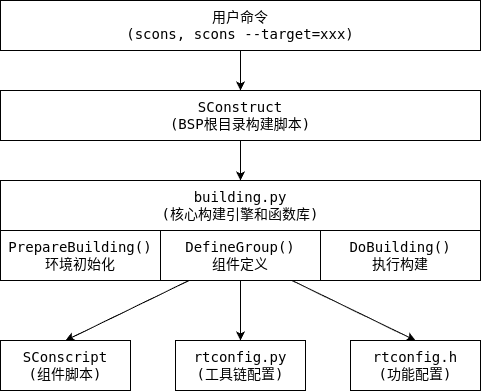

The diagram above was exported from draw.io. Its source (the exported page's mxGraphModel, read from the mxfile embedded in the PNG):
<mxGraphModel dx="1017" dy="1969" grid="1" gridSize="10" guides="1" tooltips="1" connect="1" arrows="1" fold="1" page="1" pageScale="1" pageWidth="827" pageHeight="1169" math="0" shadow="0">
  <root>
    <mxCell id="0" />
    <mxCell id="1" parent="0" />
    <mxCell id="12" style="edgeStyle=none;html=1;entryX=0.5;entryY=0;entryDx=0;entryDy=0;" edge="1" parent="1" source="3" target="4">
      <mxGeometry relative="1" as="geometry" />
    </mxCell>
    <mxCell id="3" value="&lt;span style=&quot;color: rgb(0, 0, 0); font-family: &amp;quot;Droid Sans Mono&amp;quot;, &amp;quot;monospace&amp;quot;, monospace; font-size: 14px; white-space: pre; background-color: rgb(255, 255, 255);&quot;&gt;用户命令&lt;/span&gt;&lt;div&gt;&lt;span style=&quot;color: rgb(0, 0, 0); font-family: &amp;quot;Droid Sans Mono&amp;quot;, &amp;quot;monospace&amp;quot;, monospace; font-size: 14px; white-space: pre; background-color: rgb(255, 255, 255);&quot;&gt;&lt;span style=&quot;color: rgb(0, 0, 0);&quot;&gt;(scons, scons --target=xxx)&lt;/span&gt;&lt;/span&gt;&lt;/div&gt;" style="whiteSpace=wrap;html=1;" vertex="1" parent="1">
      <mxGeometry x="80" y="-470" width="480" height="50" as="geometry" />
    </mxCell>
    <mxCell id="13" style="edgeStyle=none;html=1;entryX=0.5;entryY=0;entryDx=0;entryDy=0;" edge="1" parent="1" source="4" target="5">
      <mxGeometry relative="1" as="geometry" />
    </mxCell>
    <mxCell id="4" value="&lt;div&gt;&lt;span style=&quot;color: rgb(0, 0, 0); font-family: &amp;quot;Droid Sans Mono&amp;quot;, &amp;quot;monospace&amp;quot;, monospace; font-size: 14px; white-space: pre; background-color: rgb(255, 255, 255);&quot;&gt;&lt;span style=&quot;color: rgb(0, 0, 0);&quot;&gt;&lt;span style=&quot;color: rgb(0, 0, 0);&quot;&gt;SConstruct&lt;/span&gt;&lt;/span&gt;&lt;/span&gt;&lt;/div&gt;&lt;div&gt;&lt;span style=&quot;color: rgb(0, 0, 0); font-family: &amp;quot;Droid Sans Mono&amp;quot;, &amp;quot;monospace&amp;quot;, monospace; font-size: 14px; white-space: pre; background-color: rgb(255, 255, 255);&quot;&gt;&lt;span style=&quot;color: rgb(0, 0, 0);&quot;&gt;&lt;span style=&quot;color: rgb(0, 0, 0);&quot;&gt;&lt;span style=&quot;color: rgb(0, 0, 0);&quot;&gt;(BSP根目录构建脚本)&lt;/span&gt;&lt;/span&gt;&lt;/span&gt;&lt;/span&gt;&lt;/div&gt;" style="whiteSpace=wrap;html=1;" vertex="1" parent="1">
      <mxGeometry x="80" y="-380" width="480" height="50" as="geometry" />
    </mxCell>
    <mxCell id="5" value="&lt;div&gt;&lt;span style=&quot;color: rgb(0, 0, 0); font-family: &amp;quot;Droid Sans Mono&amp;quot;, &amp;quot;monospace&amp;quot;, monospace; font-size: 14px; white-space: pre; background-color: rgb(255, 255, 255);&quot;&gt;building.py&lt;/span&gt;&lt;/div&gt;&lt;div&gt;&lt;span style=&quot;color: rgb(0, 0, 0); font-family: &amp;quot;Droid Sans Mono&amp;quot;, &amp;quot;monospace&amp;quot;, monospace; font-size: 14px; white-space: pre; background-color: rgb(255, 255, 255);&quot;&gt;(核心构建引擎和函数库)&lt;/span&gt;&lt;/div&gt;" style="whiteSpace=wrap;html=1;" vertex="1" parent="1">
      <mxGeometry x="80" y="-290" width="480" height="50" as="geometry" />
    </mxCell>
    <mxCell id="6" value="&lt;div&gt;&lt;span style=&quot;color: rgb(0, 0, 0); font-family: &amp;quot;Droid Sans Mono&amp;quot;, &amp;quot;monospace&amp;quot;, monospace; font-size: 14px; white-space: pre; background-color: rgb(255, 255, 255);&quot;&gt;PrepareBuilding()&lt;/span&gt;&lt;/div&gt;&lt;div&gt;&lt;span style=&quot;color: rgb(0, 0, 0); font-family: &amp;quot;Droid Sans Mono&amp;quot;, &amp;quot;monospace&amp;quot;, monospace; font-size: 14px; white-space: pre; background-color: rgb(255, 255, 255);&quot;&gt;环境初始化&lt;/span&gt;&lt;/div&gt;" style="whiteSpace=wrap;html=1;" vertex="1" parent="1">
      <mxGeometry x="80" y="-240" width="160" height="50" as="geometry" />
    </mxCell>
    <mxCell id="15" style="edgeStyle=none;html=1;entryX=0.5;entryY=0;entryDx=0;entryDy=0;" edge="1" parent="1" source="7" target="9">
      <mxGeometry relative="1" as="geometry" />
    </mxCell>
    <mxCell id="16" style="edgeStyle=none;html=1;entryX=0.5;entryY=0;entryDx=0;entryDy=0;" edge="1" parent="1" source="7" target="10">
      <mxGeometry relative="1" as="geometry" />
    </mxCell>
    <mxCell id="17" style="edgeStyle=none;html=1;entryX=0.5;entryY=0;entryDx=0;entryDy=0;" edge="1" parent="1" source="7" target="11">
      <mxGeometry relative="1" as="geometry" />
    </mxCell>
    <mxCell id="7" value="&lt;div&gt;&lt;span style=&quot;color: rgb(0, 0, 0); font-family: &amp;quot;Droid Sans Mono&amp;quot;, &amp;quot;monospace&amp;quot;, monospace; font-size: 14px; white-space: pre; background-color: rgb(255, 255, 255);&quot;&gt;&lt;span style=&quot;color: rgb(0, 0, 0);&quot;&gt;DefineGroup()&lt;/span&gt;&lt;/span&gt;&lt;/div&gt;&lt;div&gt;&lt;font face=&quot;Droid Sans Mono, monospace, monospace&quot;&gt;&lt;span style=&quot;font-size: 14px; white-space: pre; background-color: rgb(255, 255, 255);&quot;&gt;组件定义&lt;/span&gt;&lt;/font&gt;&lt;/div&gt;" style="whiteSpace=wrap;html=1;" vertex="1" parent="1">
      <mxGeometry x="240" y="-240" width="160" height="50" as="geometry" />
    </mxCell>
    <mxCell id="8" value="&lt;div&gt;&lt;span style=&quot;color: rgb(0, 0, 0); font-family: &amp;quot;Droid Sans Mono&amp;quot;, &amp;quot;monospace&amp;quot;, monospace; font-size: 14px; white-space: pre; background-color: rgb(255, 255, 255);&quot;&gt;&lt;span style=&quot;color: rgb(0, 0, 0);&quot;&gt;&lt;span style=&quot;color: rgb(0, 0, 0);&quot;&gt;DoBuilding&lt;/span&gt;()&lt;/span&gt;&lt;/span&gt;&lt;/div&gt;&lt;div&gt;&lt;span style=&quot;color: rgb(0, 0, 0); font-family: &amp;quot;Droid Sans Mono&amp;quot;, &amp;quot;monospace&amp;quot;, monospace; font-size: 14px; white-space: pre; background-color: rgb(255, 255, 255);&quot;&gt;执行构建&lt;/span&gt;&lt;/div&gt;" style="whiteSpace=wrap;html=1;" vertex="1" parent="1">
      <mxGeometry x="400" y="-240" width="160" height="50" as="geometry" />
    </mxCell>
    <mxCell id="9" value="&lt;div&gt;&lt;span style=&quot;color: rgb(0, 0, 0); font-family: &amp;quot;Droid Sans Mono&amp;quot;, &amp;quot;monospace&amp;quot;, monospace; font-size: 14px; white-space: pre; background-color: rgb(255, 255, 255);&quot;&gt;SConscript&lt;/span&gt;&lt;/div&gt;&lt;div&gt;&lt;span style=&quot;color: rgb(0, 0, 0); font-family: &amp;quot;Droid Sans Mono&amp;quot;, &amp;quot;monospace&amp;quot;, monospace; font-size: 14px; white-space: pre; background-color: rgb(255, 255, 255);&quot;&gt;(组件脚本)&lt;/span&gt;&lt;/div&gt;" style="whiteSpace=wrap;html=1;" vertex="1" parent="1">
      <mxGeometry x="80" y="-130" width="130" height="50" as="geometry" />
    </mxCell>
    <mxCell id="10" value="&lt;div&gt;&lt;span style=&quot;color: rgb(0, 0, 0); font-family: &amp;quot;Droid Sans Mono&amp;quot;, &amp;quot;monospace&amp;quot;, monospace; font-size: 14px; white-space: pre; background-color: rgb(255, 255, 255);&quot;&gt;rtconfig.py&lt;/span&gt;&lt;/div&gt;&lt;div&gt;&lt;span style=&quot;color: rgb(0, 0, 0); font-family: &amp;quot;Droid Sans Mono&amp;quot;, &amp;quot;monospace&amp;quot;, monospace; font-size: 14px; white-space: pre; background-color: rgb(255, 255, 255);&quot;&gt;(工具链配置)&lt;/span&gt;&lt;/div&gt;" style="whiteSpace=wrap;html=1;" vertex="1" parent="1">
      <mxGeometry x="255" y="-130" width="130" height="50" as="geometry" />
    </mxCell>
    <mxCell id="11" value="&lt;div&gt;&lt;span style=&quot;color: rgb(0, 0, 0); font-family: &amp;quot;Droid Sans Mono&amp;quot;, &amp;quot;monospace&amp;quot;, monospace; font-size: 14px; white-space: pre; background-color: rgb(255, 255, 255);&quot;&gt;rtconfig.h&lt;/span&gt;&lt;/div&gt;&lt;div&gt;&lt;span style=&quot;color: rgb(0, 0, 0); font-family: &amp;quot;Droid Sans Mono&amp;quot;, &amp;quot;monospace&amp;quot;, monospace; font-size: 14px; white-space: pre; background-color: rgb(255, 255, 255);&quot;&gt;(功能配置)&lt;/span&gt;&lt;/div&gt;" style="whiteSpace=wrap;html=1;" vertex="1" parent="1">
      <mxGeometry x="430" y="-130" width="130" height="50" as="geometry" />
    </mxCell>
  </root>
</mxGraphModel>